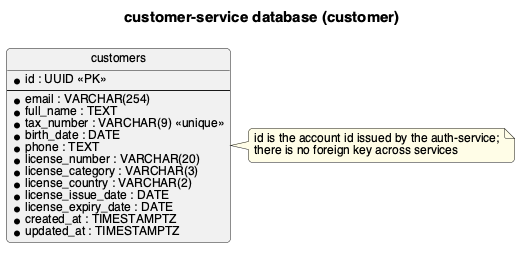

The diagram above was rendered by PlantUML. Its source (embedded in the PNG):
@startuml
!include style.iuml
!pragma layout smetana
hide circle
title customer-service database (customer)

entity customers {
  * id : UUID <<PK>>
  --
  * email : VARCHAR(254)
  * full_name : TEXT
  * tax_number : VARCHAR(9) <<unique>>
  * birth_date : DATE
  * phone : TEXT
  * license_number : VARCHAR(20)
  * license_category : VARCHAR(3)
  * license_country : VARCHAR(2)
  * license_issue_date : DATE
  * license_expiry_date : DATE
  * created_at : TIMESTAMPTZ
  * updated_at : TIMESTAMPTZ
}
note right of customers
  id is the account id issued by the auth-service;
  there is no foreign key across services
end note
@enduml